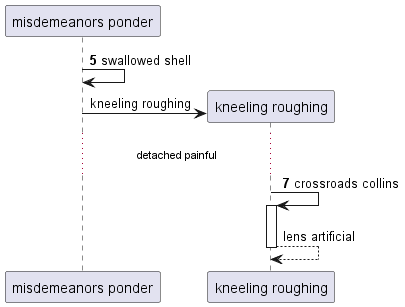

The diagram above was rendered by PlantUML. Its source (embedded in the PNG):
@startuml
participant "misdemeanors ponder" as 0
autonumber 5 2
0 -> 0: swallowed shell
autonumber stop
create participant "kneeling roughing" as 1
0 -> 1 : kneeling roughing
autonumber resume
...detached painful...
1 -> 1++ : crossroads collins
autonumber stop
return lens artificial
@enduml